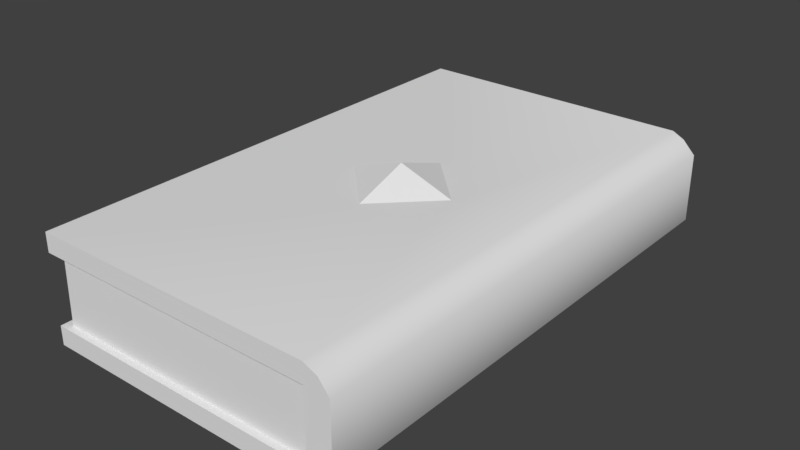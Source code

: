# Source: Book.blend  (saved by Blender 2.79.0; exported with 4.5.12 LTS)
import bpy
from mathutils import Matrix  # noqa: F401  (used for matrix-valued properties, if any)

bpy.ops.wm.read_factory_settings(use_empty=True)
scene = bpy.context.scene
scene.name = 'Scene'

# ---- collections
col_collection_1 = bpy.data.collections.new('Collection 1'); scene.collection.children.link(col_collection_1)
col_collection_1.hide_render = True
col_collection_1.hide_viewport = True
col_collection_2 = bpy.data.collections.new('Collection 2'); scene.collection.children.link(col_collection_2)

# ---- materials (node trees are filled in below, after node groups)
mat_book = bpy.data.materials.new('Book')
mat_book.alpha_threshold = 0.0
mat_book.roughness = 0.5
mat_book.line_color = (0.0, 0.0, 0.0, 1.0)
mat_book_001 = bpy.data.materials.new('Book.001')
mat_book_001.alpha_threshold = 0.0
mat_book_001.roughness = 0.5
mat_book_001.line_color = (0.0, 0.0, 0.0, 1.0)

# ---- node groups
ng_auto_smooth = bpy.data.node_groups.new('Auto Smooth', 'GeometryNodeTree')
_s = ng_auto_smooth.interface.new_socket(name='Geometry', in_out='OUTPUT', socket_type='NodeSocketGeometry')
_s = ng_auto_smooth.interface.new_socket(name='Geometry', in_out='INPUT', socket_type='NodeSocketGeometry')
_s = ng_auto_smooth.interface.new_socket(name='Angle', in_out='INPUT', socket_type='NodeSocketFloat')
_s.subtype = 'ANGLE'
_s.min_value = 0.0
_s.max_value = 3.142
ng_auto_smooth.is_modifier = True
_N = ng_auto_smooth.nodes; _L = ng_auto_smooth.links
n0 = _N.new('NodeGroupOutput'); n0.name = 'Group Output'; n0.location = (480, -100)
n1 = _N.new('NodeGroupInput'); n1.name = 'Group Input'; n1.location = (-420, -300)
n2 = _N.new('NodeGroupInput'); n2.name = 'Group Input.001'; n2.location = (-60, -100)
n3 = _N.new('GeometryNodeSetShadeSmooth'); n3.name = 'Set Shade Smooth'; n3.location = (120, -100)
n3.domain = 'EDGE'
n4 = _N.new('GeometryNodeSetShadeSmooth'); n4.name = 'Set Shade Smooth.001'; n4.location = (300, -100)
n5 = _N.new('GeometryNodeInputMeshEdgeAngle'); n5.name = 'Edge Angle'; n5.location = (-420, -220)
n6 = _N.new('GeometryNodeInputEdgeSmooth'); n6.name = 'Is Edge Smooth'; n6.location = (-60, -160)
n7 = _N.new('GeometryNodeInputShadeSmooth'); n7.name = 'Is Face Smooth'; n7.location = (-240, -340)
n8 = _N.new('FunctionNodeBooleanMath'); n8.name = 'Boolean Math'; n8.location = (-60, -220)
n9 = _N.new('FunctionNodeCompare'); n9.name = 'Compare'; n9.location = (-240, -180)
n9.operation = 'LESS_EQUAL'
_L.new(n5.outputs[0], n9.inputs[0])
_L.new(n4.outputs[0], n0.inputs[0])
_L.new(n1.outputs[1], n9.inputs[1])
_L.new(n9.outputs[0], n8.inputs[0])
_L.new(n7.outputs[0], n8.inputs[1])
_L.new(n2.outputs[0], n3.inputs[0])
_L.new(n6.outputs[0], n3.inputs[1])
_L.new(n3.outputs[0], n4.inputs[0])
_L.new(n8.outputs[0], n3.inputs[2])
n0.is_active_output = True

# ---- material node trees

# ---- world
world_world = bpy.data.worlds.new('World'); scene.world = world_world
world_world.color = (0.05088, 0.05088, 0.05088)
world_world.use_sun_shadow = False
world_world.sun_shadow_jitter_overblur = 0.0
world_world.cycles.sampling_method = 'MANUAL'

# ---- meshes
me_cube = bpy.data.meshes.new('Cube')
me_cube.from_pydata([(-0.2278, -0.415, 0.0), (-0.2278, 0.415, 0.0), (-0.2278, -0.415, 0.1909), (-0.2278, 0.415, 0.1909), (0.2278, -0.415, 0.1909), (0.2278, 0.415, 0.1909), (0.2278, -0.415, 0.0), (0.2278, 0.415, 0.0), (0.2711, 0.415, 0.157), (0.2711, 0.415, 0.03388), (0.2711, -0.415, 0.03388), (0.2711, -0.415, 0.157), (-0.261, -0.4573, 0.03388), (-0.261, -0.4573, 0.157), (-0.261, 0.4248, 0.03388), (-0.261, 0.4248, 0.157), (0.2278, 0.4248, 0.03388), (0.2278, 0.4248, 0.157), (0.2278, -0.4573, 0.157), (0.2278, -0.4573, 0.03388), (-0.09471, -0.01891, 0.1909), (0.1012, -0.01891, 0.1909), (0.003256, 0.07906, 0.1909), (0.003256, -0.1169, 0.1909), (0.003256, -0.01891, 0.2246), (-0.2793, -0.4693, 0.157), (-0.261, 0.4248, 0.157), (-0.261, -0.4573, 0.157), (0.2488, -0.415, 0.1802), (0.2488, 0.415, 0.1802), (0.2185, 0.4428, 0.0), (-0.2793, 0.4428, 0.0), (0.2278, -0.4693, 0.0), (-0.2793, -0.4693, 0.0), (-0.2793, -0.4693, 0.03388), (0.2278, -0.4693, 0.03388), (0.2711, 0.4428, 0.03388), (0.2278, 0.4428, 0.03388), (0.2185, 0.4428, 0.1909), (-0.2793, 0.4428, 0.1909), (0.2278, -0.4693, 0.1909), (-0.2793, -0.4693, 0.1909), (0.2711, -0.4693, 0.157), (0.2278, -0.4693, 0.157), (-0.2793, 0.4428, 0.03388), (0.2711, -0.4693, 0.03388), (0.2278, -0.4693, 0.1799), (0.2278, 0.4428, 0.1799), (-0.2793, 0.4428, 0.1799), (0.2525, -0.4693, 0.1802), (0.2488, 0.4428, 0.1802), (-0.2793, -0.4693, 0.1799), (0.2278, 0.4428, 0.157), (0.2711, 0.4428, 0.157), (-0.2793, 0.4428, 0.157), (-0.261, -0.4573, 0.157), (-0.261, 0.4248, 0.157), (0.2278, -0.4693, 0.157), (0.2494, 0.415, 0.01138), (0.2494, -0.415, 0.01138), (0.2448, 0.4428, 0.01138), (0.2494, -0.4693, 0.01138), (-0.2793, 0.4428, 0.009879), (0.2254, 0.4428, 0.009879), (-0.2793, -0.4693, 0.009879), (0.2278, -0.4693, 0.009879)], [], [(7, 6, 0, 1), (10, 11, 42, 45), (12, 14, 44, 34), (1, 0, 33, 31), (59, 10, 45, 61), (16, 14, 15, 17), (13, 15, 14, 12), (18, 13, 12, 19), (8, 11, 10, 9), (18, 19, 35, 43), (19, 12, 34, 35), (58, 7, 30, 60), (5, 29, 50, 38), (28, 11, 8, 29), (58, 59, 6, 7), (23, 24, 20), (24, 23, 21), (20, 24, 22), (3, 22, 5), (23, 2, 4), (20, 3, 2), (5, 21, 4), (22, 21, 5), (22, 3, 20), (20, 2, 23), (21, 23, 4), (25, 57, 46, 51), (0, 6, 32, 33), (16, 17, 52, 37), (4, 28, 29, 5), (65, 35, 34, 64), (64, 34, 44, 62), (61, 65, 32), (63, 60, 30), (46, 40, 41, 51), (51, 41, 39, 48), (42, 43, 35, 45), (50, 47, 38), (46, 43, 42, 49), (38, 47, 48, 39), (40, 46, 49), (3, 5, 38, 39), (13, 18, 57, 25), (14, 16, 37, 44), (4, 2, 41, 40), (56, 55, 27, 26), (11, 28, 49, 42), (2, 3, 39, 41), (7, 1, 31, 30), (28, 4, 40, 49), (36, 37, 52, 53), (53, 52, 47, 50), (29, 8, 53, 50), (8, 9, 36, 53), (17, 15, 54, 52), (54, 48, 47, 52), (15, 13, 55, 56), (55, 25, 54, 56), (48, 54, 25, 51), (37, 63, 62, 44), (37, 36, 60, 63), (45, 35, 65, 61), (32, 65, 64, 33), (63, 30, 31, 62), (9, 10, 59, 58), (9, 58, 60, 36), (6, 59, 61, 32), (33, 64, 62, 31), (24, 21, 22)])
me_cube.polygons.foreach_set('use_smooth', [True] * 69)
_k = set([(20, 22), (20, 23), (20, 24), (21, 22), (21, 23), (21, 24), (22, 24), (23, 24)])
me_cube.attributes.new('sharp_edge', 'BOOLEAN', 'EDGE').data.foreach_set('value', [ (min(e.vertices), max(e.vertices)) in _k for e in me_cube.edges])
_k = {(21, 22): 0.18039, (21, 23): 0.18039, (20, 23): 0.18039, (20, 22): 0.18039, (20, 24): 0.18039, (21, 24): 0.18039, (23, 24): 0.18039, (22, 24): 0.18039}
me_cube.attributes.new('crease_edge', 'FLOAT', 'EDGE').data.foreach_set('value', [_k.get((min(e.vertices), max(e.vertices)), 0.0) for e in me_cube.edges])
_uv = me_cube.uv_layers.new(name='UVMap')
_uv.uv.foreach_set('vector', [0.01236, 0.4066, 0.0001246, 0.03207, 0.2057, 0.02536, 0.2179, 0.3999, 0.04217, 0.9184, 0.0418, 0.971, 0.01863, 0.9709, 0.019, 0.9183, 0.5447, 0.6228, 0.2352, 0.4348, 0.2373, 0.4269, 0.5512, 0.6197, 0.2179, 0.3999, 0.2057, 0.02537, 0.2281, 0.0001246, 0.2416, 0.4117, 0.04241, 0.9049, 0.04217, 0.9184, 0.019, 0.9176, 0.02029, 0.9049, 0.01365, 0.4444, 0.2352, 0.4348, 0.2211, 0.4877, 0.01472, 0.4874, 0.52, 0.6645, 0.2211, 0.4877, 0.2352, 0.4348, 0.5447, 0.6228, 0.7265, 0.4914, 0.5551, 0.4913, 0.5551, 0.4481, 0.7265, 0.4482, 0.3963, 0.9735, 0.0418, 0.971, 0.04217, 0.9184, 0.3961, 0.921, 0.7267, 0.1053, 0.7267, 0.05283, 0.7319, 0.05283, 0.7319, 0.1053, 0.7265, 0.4482, 0.5551, 0.4481, 0.5487, 0.4439, 0.7265, 0.444, 0.3959, 0.9078, 0.3963, 0.8973, 0.4089, 0.8946, 0.4074, 0.9064, 0.396, 0.9972, 0.3957, 0.9871, 0.4066, 0.9871, 0.4085, 0.9999, 0.04189, 0.985, 0.0418, 0.971, 0.3963, 0.9735, 0.3957, 0.9871, 0.3959, 0.9078, 0.04241, 0.9049, 0.04239, 0.8946, 0.3963, 0.8973, 0.1097, 0.7458, 0.1096, 0.7044, 0.1511, 0.7044, 0.1096, 0.7044, 0.1097, 0.7458, 0.06824, 0.7044, 0.1511, 0.7044, 0.1096, 0.7044, 0.1096, 0.663, 0.2071, 0.5209, 0.1096, 0.663, 0.01468, 0.521, 0.1097, 0.7458, 0.2074, 0.8718, 0.01489, 0.8719, 0.1511, 0.7044, 0.2071, 0.5209, 0.2074, 0.8718, 0.01468, 0.521, 0.06824, 0.7044, 0.01489, 0.8719, 0.1096, 0.663, 0.06824, 0.7044, 0.01468, 0.521, 0.1096, 0.663, 0.2071, 0.5209, 0.1511, 0.7044, 0.1511, 0.7044, 0.2074, 0.8718, 0.1097, 0.7458, 0.06824, 0.7044, 0.1097, 0.7458, 0.01489, 0.8719, 0.5486, 0.4955, 0.7265, 0.4956, 0.7265, 0.5036, 0.5486, 0.5036, 0.6651, 0.8946, 0.8592, 0.8946, 0.8592, 0.9177, 0.6432, 0.9177, 0.7344, 0.0001246, 0.7344, 0.05258, 0.7267, 0.05258, 0.7267, 0.0001246, 0.04171, 0.9949, 0.04189, 0.985, 0.3957, 0.9871, 0.396, 0.9972, 0.7265, 0.4356, 0.7265, 0.444, 0.5487, 0.4439, 0.5487, 0.4355, 0.5563, 0.6113, 0.5512, 0.6197, 0.2373, 0.4269, 0.2399, 0.4168, 0.02029, 0.9049, 0.01594, 0.8972, 0.0196, 0.8949, 0.411, 0.8994, 0.4074, 0.9064, 0.4089, 0.8946, 0.7265, 0.5036, 0.7265, 0.5075, 0.5486, 0.5074, 0.5486, 0.5036, 0.5486, 0.5036, 0.5486, 0.5091, 0.2289, 0.5091, 0.2289, 0.5041, 0.01863, 0.9709, 0.0001246, 0.9707, 0.0005003, 0.9181, 0.019, 0.9183, 0.4066, 0.9871, 0.4107, 0.9942, 0.4085, 0.9999, 0.01502, 0.9917, 0.007026, 0.9857, 0.01879, 0.9718, 0.02043, 0.9835, 0.0186, 0.5092, 0.01469, 0.5046, 0.2289, 0.5041, 0.2289, 0.5091, 0.01915, 0.9942, 0.01502, 0.9917, 0.02043, 0.9835, 0.2071, 0.5209, 0.01468, 0.521, 0.0186, 0.5092, 0.2289, 0.5091, 0.5551, 0.4913, 0.7265, 0.4914, 0.7265, 0.4956, 0.5486, 0.4955, 0.2352, 0.4348, 0.01365, 0.4444, 0.01333, 0.4379, 0.2373, 0.4269, 0.6429, 0.9177, 0.4489, 0.9177, 0.427, 0.8946, 0.6429, 0.8946, 0.8076, 0.9246, 0.427, 0.9246, 0.427, 0.918, 0.8076, 0.918, 0.0418, 0.971, 0.04189, 0.985, 0.02043, 0.9835, 0.01879, 0.9718, 0.2074, 0.8715, 0.2071, 0.5209, 0.2289, 0.5091, 0.2291, 0.8944, 0.01236, 0.4066, 0.2179, 0.3999, 0.2416, 0.4117, 0.01696, 0.419, 0.04189, 0.985, 0.04171, 0.9949, 0.01915, 0.9942, 0.02043, 0.9835, 0.4079, 0.9208, 0.4265, 0.9207, 0.4267, 0.9733, 0.4082, 0.9734, 0.4083, 0.9745, 0.4189, 0.9889, 0.4107, 0.9942, 0.4066, 0.9871, 0.3957, 0.9871, 0.3963, 0.9735, 0.4083, 0.9745, 0.4066, 0.9871, 0.3963, 0.9735, 0.3961, 0.921, 0.4079, 0.9208, 0.4082, 0.9734, 0.01472, 0.4874, 0.2211, 0.4877, 0.2288, 0.4954, 0.01471, 0.495, 0.2288, 0.4954, 0.2289, 0.5041, 0.01469, 0.5046, 0.01471, 0.495, 0.2211, 0.4877, 0.52, 0.6645, 0.517, 0.6697, 0.2181, 0.493, 0.5444, 0.4891, 0.5486, 0.4955, 0.2288, 0.4954, 0.2352, 0.489, 0.2289, 0.5041, 0.2288, 0.4954, 0.5486, 0.4955, 0.5486, 0.5036, 0.01333, 0.4379, 0.01399, 0.4236, 0.2399, 0.4168, 0.2373, 0.4269, 0.419, 0.906, 0.4079, 0.9208, 0.4074, 0.9064, 0.411, 0.8994, 0.019, 0.9176, 0.007546, 0.9033, 0.01594, 0.8972, 0.02029, 0.9049, 0.7265, 0.4321, 0.7265, 0.4356, 0.5487, 0.4355, 0.5487, 0.432, 0.01399, 0.4236, 0.01696, 0.419, 0.2416, 0.4117, 0.2399, 0.4168, 0.3961, 0.921, 0.04217, 0.9184, 0.04241, 0.9049, 0.3959, 0.9078, 0.3961, 0.921, 0.3959, 0.9078, 0.4074, 0.9064, 0.4079, 0.9208, 0.04239, 0.8946, 0.04241, 0.9049, 0.02029, 0.9049, 0.0196, 0.8949, 0.5597, 0.6058, 0.5563, 0.6113, 0.2399, 0.4168, 0.2416, 0.4117, 0.1096, 0.7044, 0.06824, 0.7044, 0.1096, 0.663])
me_cube.materials.append(mat_book)
me_cube.use_remesh_preserve_volume = False
me_cube.use_remesh_preserve_attributes = False
me_cube.use_mirror_vertex_groups = False
me_cube.update()
me_cube_001 = bpy.data.meshes.new('Cube.001')
me_cube_001.from_pydata([(-0.414, -0.7544, 0.0), (-0.414, 0.7544, 0.0), (-0.5077, -0.853, 0.347), (-0.5077, 0.8049, 0.347), (0.414, -0.853, 0.347), (0.414, 0.8049, 0.347), (0.414, -0.7544, 0.0), (0.414, 0.7544, 0.0), (0.4928, 0.7544, 0.2854), (0.4928, 0.7544, 0.06158), (0.4928, -0.7544, 0.06158), (0.4928, -0.7544, 0.2854), (-0.4816, -0.8312, 0.06158), (-0.4745, -0.8312, 0.2854), (-0.4816, 0.7722, 0.06158), (-0.4745, 0.7722, 0.2854), (0.414, 0.7722, 0.06158), (0.414, 0.7722, 0.2854), (0.414, -0.8312, 0.2854), (0.414, -0.8312, 0.06158), (-0.1722, -0.03437, 0.347), (0.184, -0.03437, 0.347), (0.005919, 0.1437, 0.347), (0.005919, -0.2125, 0.347), (0.005919, -0.03437, 0.4084), (-0.5077, -0.853, 0.2854), (0.4523, -0.7544, 0.3276), (0.4523, 0.7544, 0.3276), (0.414, 0.8049, 0.0), (-0.5077, 0.8049, 0.0), (0.414, -0.853, 0.0), (-0.5077, -0.853, 0.0), (-0.5077, -0.853, 0.06158), (0.414, -0.853, 0.06158), (0.4928, 0.8049, 0.06158), (0.414, 0.8049, 0.06158), (0.4928, -0.853, 0.2854), (0.414, -0.853, 0.2854), (-0.5077, 0.8049, 0.06158), (0.4928, -0.853, 0.06158), (0.414, -0.853, 0.3271), (0.414, 0.8049, 0.3271), (-0.5077, 0.8049, 0.3271), (0.4589, -0.853, 0.3276), (0.4523, 0.8049, 0.3276), (-0.5077, -0.853, 0.3271), (0.414, 0.8049, 0.2854), (0.4928, 0.8049, 0.2854), (-0.5077, 0.8049, 0.2854), (0.4534, 0.7544, 0.02068), (0.4534, -0.7544, 0.02068), (0.4534, 0.8049, 0.02068), (0.4534, -0.853, 0.02068), (-0.5077, 0.8049, 0.01796), (0.414, 0.8049, 0.01796), (-0.5077, -0.853, 0.01796), (0.414, -0.853, 0.01796)], [], [(7, 6, 0, 1), (10, 11, 36, 39), (12, 14, 38, 32), (1, 0, 31, 29), (50, 10, 39, 52), (16, 14, 15, 17), (13, 15, 14, 12), (18, 13, 12, 19), (8, 11, 10, 9), (18, 19, 33, 37), (19, 12, 32, 33), (49, 7, 28, 51), (5, 27, 44), (26, 11, 8, 27), (49, 50, 6, 7), (23, 24, 20), (24, 23, 21), (20, 24, 22), (3, 22, 5), (23, 2, 4), (20, 3, 2), (5, 21, 4), (22, 21, 5), (22, 3, 20), (20, 2, 23), (21, 23, 4), (25, 37, 40, 45), (0, 6, 30, 31), (16, 17, 46, 35), (4, 26, 27, 5), (56, 33, 32, 55), (55, 32, 38, 53), (52, 56, 30), (54, 51, 28), (40, 4, 2, 45), (45, 2, 3, 42), (36, 37, 33, 39), (44, 41, 5), (40, 37, 36, 43), (5, 41, 42, 3), (4, 40, 43), (13, 18, 37, 25), (14, 16, 35, 38), (11, 26, 43, 36), (7, 1, 29, 28), (26, 4, 43), (34, 35, 46, 47), (47, 46, 41, 44), (27, 8, 47, 44), (8, 9, 34, 47), (17, 15, 48, 46), (48, 42, 41, 46), (42, 48, 25, 45), (35, 54, 53, 38), (35, 34, 51, 54), (39, 33, 56, 52), (30, 56, 55, 31), (54, 28, 29, 53), (9, 10, 50, 49), (9, 49, 51, 34), (6, 50, 52, 30), (31, 55, 53, 29), (24, 21, 22), (15, 13, 25, 48)])
me_cube_001.polygons.foreach_set('use_smooth', [True] * 64)
_k = set([(20, 22), (20, 23), (20, 24), (21, 22), (21, 23), (21, 24), (22, 24), (23, 24)])
me_cube_001.attributes.new('sharp_edge', 'BOOLEAN', 'EDGE').data.foreach_set('value', [ (min(e.vertices), max(e.vertices)) in _k for e in me_cube_001.edges])
_uv = me_cube_001.uv_layers.new(name='UVMap')
_uv.uv.foreach_set('vector', [0.7968, 0.2996, 0.355, 0.2996, 0.355, 0.05711, 0.7968, 0.05711, 0.0625, 0.6454, 0.06545, 0.7108, 0.03814, 0.71, 0.03287, 0.646, 0.333, 0.0001353, 0.8012, 0.0001343, 0.8116, 0.008427, 0.3261, 0.008428, 0.7968, 0.05711, 0.355, 0.05711, 0.3261, 0.02968, 0.8116, 0.02968, 0.06226, 0.6283, 0.0625, 0.6454, 0.03287, 0.646, 0.03381, 0.6295, 0.9999, 0.6065, 0.7362, 0.6148, 0.7362, 0.5489, 0.9978, 0.5406, 0.2638, 0.5489, 0.7362, 0.5489, 0.7362, 0.6148, 0.2638, 0.6148, 0.002225, 0.5406, 0.2638, 0.5489, 0.2638, 0.6148, 0.0001343, 0.6065, 0.5054, 0.711, 0.06545, 0.7108, 0.0625, 0.6454, 0.5111, 0.6469, 0.009739, 0.7185, 0.0001343, 0.6498, 0.006837, 0.6488, 0.01644, 0.7176, 0.3017, 0.2996, 0.3017, 0.03732, 0.308, 0.02968, 0.308, 0.2996, 0.5118, 0.6296, 0.512, 0.6162, 0.5276, 0.6163, 0.5275, 0.63, 0.5224, 0.7405, 0.5065, 0.7278, 0.522, 0.7269, 0.06497, 0.7278, 0.06545, 0.7108, 0.5054, 0.711, 0.5065, 0.7278, 0.5118, 0.6296, 0.06226, 0.6283, 0.06191, 0.6151, 0.512, 0.6162, 0.12, 0.3273, 0.12, 0.2748, 0.1724, 0.2749, 0.12, 0.2748, 0.12, 0.3273, 0.0677, 0.2748, 0.1724, 0.2749, 0.12, 0.2748, 0.12, 0.2224, 0.2708, 0.02783, 0.12, 0.2224, 0.0002293, 0.0279, 0.12, 0.3273, 0.2708, 0.5158, 0.0001442, 0.5157, 0.1724, 0.2749, 0.2708, 0.02783, 0.2708, 0.5158, 0.0002293, 0.0279, 0.0677, 0.2748, 0.0001442, 0.5157, 0.12, 0.2224, 0.0677, 0.2748, 0.0002293, 0.0279, 0.12, 0.2224, 0.2708, 0.02783, 0.1724, 0.2749, 0.1724, 0.2749, 0.2708, 0.5158, 0.12, 0.3273, 0.0677, 0.2748, 0.12, 0.3273, 0.0001442, 0.5157, 0.2708, 0.5339, 0.0001369, 0.5338, 0.0001418, 0.5215, 0.2708, 0.5217, 0.355, 0.05711, 0.355, 0.2996, 0.3261, 0.2996, 0.3261, 0.02968, 0.5629, 0.654, 0.5497, 0.7218, 0.5398, 0.7199, 0.553, 0.652, 0.03508, 0.7405, 0.06497, 0.7278, 0.5065, 0.7278, 0.5224, 0.7405, 0.3208, 0.2996, 0.308, 0.2996, 0.308, 0.02968, 0.3208, 0.02968, 0.3261, 0.0212, 0.3261, 0.008428, 0.8116, 0.008427, 0.8116, 0.0212, 0.03381, 0.6295, 0.02778, 0.6197, 0.03239, 0.6165, 0.5325, 0.6189, 0.5275, 0.63, 0.5276, 0.6163, 0.0001418, 0.5215, 0.0001442, 0.5157, 0.2708, 0.5158, 0.2708, 0.5217, 0.2794, 0.5158, 0.2708, 0.5158, 0.2708, 0.02783, 0.2794, 0.02785, 0.03814, 0.71, 0.01644, 0.7176, 0.006837, 0.6488, 0.03287, 0.646, 0.522, 0.7269, 0.5279, 0.7374, 0.5224, 0.7405, 0.0213, 0.7305, 0.01644, 0.7176, 0.03814, 0.71, 0.03525, 0.7254, 0.0002293, 0.0279, 0.0002279, 0.02204, 0.2708, 0.02198, 0.2708, 0.02783, 0.03508, 0.7405, 0.02947, 0.738, 0.03525, 0.7254, 0.2611, 0.5403, 0.0001343, 0.5402, 0.0001369, 0.5338, 0.2708, 0.5339, 0.8392, 0.03732, 0.8392, 0.2996, 0.8296, 0.2996, 0.8296, 0.02968, 0.06545, 0.7108, 0.06497, 0.7278, 0.03525, 0.7254, 0.03814, 0.71, 0.7968, 0.2996, 0.7968, 0.05711, 0.8116, 0.02968, 0.8116, 0.2996, 0.06497, 0.7278, 0.03508, 0.7405, 0.03525, 0.7254, 0.5271, 0.6479, 0.553, 0.652, 0.5398, 0.7199, 0.5191, 0.7104, 0.5191, 0.7104, 0.5398, 0.7199, 0.5336, 0.7324, 0.522, 0.7269, 0.5065, 0.7278, 0.5054, 0.711, 0.5191, 0.7104, 0.522, 0.7269, 0.5054, 0.711, 0.5111, 0.6469, 0.5271, 0.6479, 0.5191, 0.7104, 0.0002226, 0.0001978, 0.2611, 0.0001343, 0.2708, 0.00975, 0.000225, 0.009816, 0.2708, 0.00975, 0.2708, 0.02198, 0.0002279, 0.02204, 0.000225, 0.009816, 0.2794, 0.02785, 0.2916, 0.02785, 0.2916, 0.5158, 0.2794, 0.5158, 0.8296, 0.2996, 0.8169, 0.2996, 0.8169, 0.02968, 0.8296, 0.02968, 0.5453, 0.6311, 0.5271, 0.6479, 0.5275, 0.63, 0.536, 0.621, 0.03287, 0.646, 0.01722, 0.6281, 0.02778, 0.6197, 0.03381, 0.6295, 0.3261, 0.2996, 0.3208, 0.2996, 0.3208, 0.02968, 0.3261, 0.02968, 0.8169, 0.2996, 0.8116, 0.2996, 0.8116, 0.02968, 0.8169, 0.02968, 0.5111, 0.6469, 0.0625, 0.6454, 0.06226, 0.6283, 0.5118, 0.6296, 0.5111, 0.6469, 0.5118, 0.6296, 0.5275, 0.63, 0.5271, 0.6479, 0.06191, 0.6151, 0.06226, 0.6283, 0.03381, 0.6295, 0.03239, 0.6165, 0.3261, 0.02968, 0.3261, 0.0212, 0.8116, 0.0212, 0.8116, 0.02968, 0.12, 0.2748, 0.0677, 0.2748, 0.12, 0.2224, 0.3014, 0.0375, 0.3014, 0.5094, 0.2916, 0.5158, 0.2916, 0.02785])
me_cube_001.materials.append(mat_book_001)
me_cube_001.use_remesh_preserve_volume = False
me_cube_001.use_remesh_preserve_attributes = False
me_cube_001.use_mirror_vertex_groups = False
me_cube_001.update()

# ---- objects
ob_booklow = bpy.data.objects.new('BookLow', me_cube)
ob_booklhigh = bpy.data.objects.new('BookLHigh', me_cube_001)

# ---- transforms, parenting, visibility, modifiers, constraints
ob_booklow.location = (-0.1268, 1.49e-08, 0.0)
ob_booklow.lock_rotations_4d = False
ob_booklow.empty_display_type = 'ARROWS'
ob_booklow.lineart.crease_threshold = 0.0
_m = ob_booklow.modifiers.new('Auto Smooth', 'NODES')
_m.node_group = ng_auto_smooth
_gi = [s.identifier for s in ng_auto_smooth.interface.items_tree if s.item_type == 'SOCKET' and s.in_out == 'INPUT']
_m[_gi[1]] = 3.142  # Angle
ob_booklhigh.location = (-0.03651, -0.02247, -0.005009)
ob_booklhigh.lock_rotations_4d = False
ob_booklhigh.empty_display_type = 'ARROWS'
ob_booklhigh.lineart.crease_threshold = 0.0
_m = ob_booklhigh.modifiers.new('Auto Smooth', 'NODES')
_m.node_group = ng_auto_smooth
_gi = [s.identifier for s in ng_auto_smooth.interface.items_tree if s.item_type == 'SOCKET' and s.in_out == 'INPUT']
_m[_gi[1]] = 1.396  # Angle

# ---- collection membership
col_collection_1.objects.link(ob_booklow)
col_collection_2.objects.link(ob_booklhigh)

# ---- scene / render settings (as saved in the file)
scene.frame_start = 1; scene.frame_end = 250; scene.frame_set(1)
scene.render.engine = 'CYCLES'
scene.render.resolution_percentage = 50
scene.render.dither_intensity = 0.0
scene.cycles.use_denoising = False
scene.cycles.samples = 128
scene.cycles.sampling_pattern = 'TABULATED_SOBOL'
scene.cycles.use_adaptive_sampling = False
scene.cycles.use_light_tree = False
scene.cycles.blur_glossy = 0.0
scene.cycles.sample_clamp_indirect = 0.0
scene.view_settings.view_transform = 'Standard'
bpy.context.view_layer.update()

# ---- added for rendering (the .blend has no active camera and no usable light): camera, sun
cam_auto = bpy.data.cameras.new('AutoCamera')
cam_auto.lens = 50.0
cam_auto.sensor_width = 36.0
cam_auto.clip_end = 1000.0
ob_auto_camera = bpy.data.objects.new('AutoCamera', cam_auto)
scene.collection.objects.link(ob_auto_camera)
ob_auto_camera.location = (1.78709, -2.24375, 1.664)
ob_auto_camera.rotation_euler = (1.09748, -7.21219e-08, 0.694738)
scene.camera = ob_auto_camera
light_auto_sun = bpy.data.lights.new('AutoSun', 'SUN')
light_auto_sun.energy = 3.0
light_auto_sun.angle = 0.0523599
ob_auto_sun = bpy.data.objects.new('AutoSun', light_auto_sun)
scene.collection.objects.link(ob_auto_sun)
ob_auto_sun.rotation_euler = (0.872665, 0.174533, 0.523599)
bpy.context.view_layer.update()
